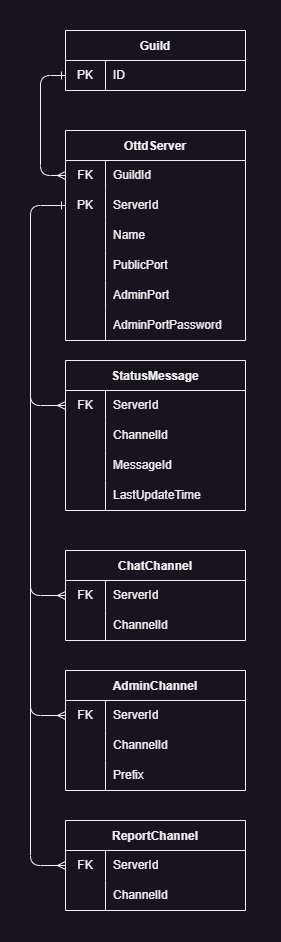

The diagram above was exported from draw.io. Its source (the exported page's mxGraphModel, read from the mxfile embedded in the PNG):
<mxGraphModel dx="1078" dy="926" grid="1" gridSize="10" guides="1" tooltips="1" connect="1" arrows="1" fold="1" page="1" pageScale="1" pageWidth="850" pageHeight="1100" background="#18141D" math="0" shadow="0">
  <root>
    <mxCell id="0" />
    <mxCell id="1" parent="0" />
    <mxCell id="146" value="" style="whiteSpace=wrap;html=1;labelBackgroundColor=none;labelBorderColor=none;strokeColor=none;fontColor=#F0F0F0;fillColor=#18141D;" vertex="1" parent="1">
      <mxGeometry x="280" y="30" width="280" height="940" as="geometry" />
    </mxCell>
    <mxCell id="15" value="Guild" style="shape=table;startSize=30;container=1;collapsible=0;childLayout=tableLayout;fixedRows=1;rowLines=0;fontStyle=1;fontColor=#F0F0F0;strokeColor=#F0F0F0;fillColor=#18141D;" vertex="1" parent="1">
      <mxGeometry x="345" y="60" width="180" height="60" as="geometry" />
    </mxCell>
    <mxCell id="16" value="" style="shape=tableRow;horizontal=0;startSize=0;swimlaneHead=0;swimlaneBody=0;top=0;left=0;bottom=0;right=0;collapsible=0;dropTarget=0;fillColor=none;points=[[0,0.5],[1,0.5]];portConstraint=eastwest;fontColor=#F0F0F0;strokeColor=#F0F0F0;" vertex="1" parent="15">
      <mxGeometry y="30" width="180" height="30" as="geometry" />
    </mxCell>
    <mxCell id="17" value="PK" style="shape=partialRectangle;html=1;whiteSpace=wrap;connectable=0;fillColor=none;top=0;left=0;bottom=0;right=0;overflow=hidden;pointerEvents=1;fontColor=#F0F0F0;strokeColor=#F0F0F0;" vertex="1" parent="16">
      <mxGeometry width="40" height="30" as="geometry">
        <mxRectangle width="40" height="30" as="alternateBounds" />
      </mxGeometry>
    </mxCell>
    <mxCell id="18" value="ID" style="shape=partialRectangle;html=1;whiteSpace=wrap;connectable=0;fillColor=none;top=0;left=0;bottom=0;right=0;align=left;spacingLeft=6;overflow=hidden;fontColor=#F0F0F0;strokeColor=#F0F0F0;" vertex="1" parent="16">
      <mxGeometry x="40" width="140" height="30" as="geometry">
        <mxRectangle width="140" height="30" as="alternateBounds" />
      </mxGeometry>
    </mxCell>
    <mxCell id="61" value="OttdServer" style="shape=table;startSize=30;container=1;collapsible=0;childLayout=tableLayout;fixedRows=1;rowLines=0;fontStyle=1;fontColor=#F0F0F0;strokeColor=#F0F0F0;fillColor=#18141D;" vertex="1" parent="1">
      <mxGeometry x="345" y="160" width="180" height="210" as="geometry" />
    </mxCell>
    <mxCell id="62" value="" style="shape=tableRow;horizontal=0;startSize=0;swimlaneHead=0;swimlaneBody=0;top=0;left=0;bottom=0;right=0;collapsible=0;dropTarget=0;fillColor=none;points=[[0,0.5],[1,0.5]];portConstraint=eastwest;fontColor=#F0F0F0;strokeColor=#F0F0F0;" vertex="1" parent="61">
      <mxGeometry y="30" width="180" height="30" as="geometry" />
    </mxCell>
    <mxCell id="63" value="FK" style="shape=partialRectangle;html=1;whiteSpace=wrap;connectable=0;fillColor=none;top=0;left=0;bottom=0;right=0;overflow=hidden;pointerEvents=1;fontColor=#F0F0F0;strokeColor=#F0F0F0;" vertex="1" parent="62">
      <mxGeometry width="40" height="30" as="geometry">
        <mxRectangle width="40" height="30" as="alternateBounds" />
      </mxGeometry>
    </mxCell>
    <mxCell id="64" value="GuildId" style="shape=partialRectangle;html=1;whiteSpace=wrap;connectable=0;fillColor=none;top=0;left=0;bottom=0;right=0;align=left;spacingLeft=6;overflow=hidden;labelBackgroundColor=none;labelBorderColor=none;fontColor=#F0F0F0;strokeColor=#F0F0F0;" vertex="1" parent="62">
      <mxGeometry x="40" width="140" height="30" as="geometry">
        <mxRectangle width="140" height="30" as="alternateBounds" />
      </mxGeometry>
    </mxCell>
    <mxCell id="65" value="" style="shape=tableRow;horizontal=0;startSize=0;swimlaneHead=0;swimlaneBody=0;top=0;left=0;bottom=0;right=0;collapsible=0;dropTarget=0;fillColor=none;points=[[0,0.5],[1,0.5]];portConstraint=eastwest;fontColor=#F0F0F0;strokeColor=#F0F0F0;" vertex="1" parent="61">
      <mxGeometry y="60" width="180" height="30" as="geometry" />
    </mxCell>
    <mxCell id="66" value="PK" style="shape=partialRectangle;html=1;whiteSpace=wrap;connectable=0;fillColor=none;top=0;left=0;bottom=0;right=0;overflow=hidden;fontColor=#F0F0F0;strokeColor=#F0F0F0;" vertex="1" parent="65">
      <mxGeometry width="40" height="30" as="geometry">
        <mxRectangle width="40" height="30" as="alternateBounds" />
      </mxGeometry>
    </mxCell>
    <mxCell id="67" value="ServerId" style="shape=partialRectangle;html=1;whiteSpace=wrap;connectable=0;fillColor=none;top=0;left=0;bottom=0;right=0;align=left;spacingLeft=6;overflow=hidden;fontColor=#F0F0F0;strokeColor=#F0F0F0;" vertex="1" parent="65">
      <mxGeometry x="40" width="140" height="30" as="geometry">
        <mxRectangle width="140" height="30" as="alternateBounds" />
      </mxGeometry>
    </mxCell>
    <mxCell id="68" value="" style="shape=tableRow;horizontal=0;startSize=0;swimlaneHead=0;swimlaneBody=0;top=0;left=0;bottom=0;right=0;collapsible=0;dropTarget=0;fillColor=none;points=[[0,0.5],[1,0.5]];portConstraint=eastwest;fontColor=#F0F0F0;strokeColor=#F0F0F0;" vertex="1" parent="61">
      <mxGeometry y="90" width="180" height="30" as="geometry" />
    </mxCell>
    <mxCell id="69" value="" style="shape=partialRectangle;html=1;whiteSpace=wrap;connectable=0;fillColor=none;top=0;left=0;bottom=0;right=0;overflow=hidden;fontColor=#F0F0F0;strokeColor=#F0F0F0;" vertex="1" parent="68">
      <mxGeometry width="40" height="30" as="geometry">
        <mxRectangle width="40" height="30" as="alternateBounds" />
      </mxGeometry>
    </mxCell>
    <mxCell id="70" value="Name" style="shape=partialRectangle;html=1;whiteSpace=wrap;connectable=0;fillColor=none;top=0;left=0;bottom=0;right=0;align=left;spacingLeft=6;overflow=hidden;fontColor=#F0F0F0;strokeColor=#F0F0F0;" vertex="1" parent="68">
      <mxGeometry x="40" width="140" height="30" as="geometry">
        <mxRectangle width="140" height="30" as="alternateBounds" />
      </mxGeometry>
    </mxCell>
    <mxCell id="71" style="shape=tableRow;horizontal=0;startSize=0;swimlaneHead=0;swimlaneBody=0;top=0;left=0;bottom=0;right=0;collapsible=0;dropTarget=0;fillColor=none;points=[[0,0.5],[1,0.5]];portConstraint=eastwest;fontColor=#F0F0F0;strokeColor=#F0F0F0;" vertex="1" parent="61">
      <mxGeometry y="120" width="180" height="30" as="geometry" />
    </mxCell>
    <mxCell id="72" style="shape=partialRectangle;html=1;whiteSpace=wrap;connectable=0;fillColor=none;top=0;left=0;bottom=0;right=0;overflow=hidden;fontColor=#F0F0F0;strokeColor=#F0F0F0;" vertex="1" parent="71">
      <mxGeometry width="40" height="30" as="geometry">
        <mxRectangle width="40" height="30" as="alternateBounds" />
      </mxGeometry>
    </mxCell>
    <mxCell id="73" value="PublicPort" style="shape=partialRectangle;html=1;whiteSpace=wrap;connectable=0;fillColor=none;top=0;left=0;bottom=0;right=0;align=left;spacingLeft=6;overflow=hidden;fontColor=#F0F0F0;strokeColor=#F0F0F0;" vertex="1" parent="71">
      <mxGeometry x="40" width="140" height="30" as="geometry">
        <mxRectangle width="140" height="30" as="alternateBounds" />
      </mxGeometry>
    </mxCell>
    <mxCell id="74" style="shape=tableRow;horizontal=0;startSize=0;swimlaneHead=0;swimlaneBody=0;top=0;left=0;bottom=0;right=0;collapsible=0;dropTarget=0;fillColor=none;points=[[0,0.5],[1,0.5]];portConstraint=eastwest;fontColor=#F0F0F0;strokeColor=#F0F0F0;" vertex="1" parent="61">
      <mxGeometry y="150" width="180" height="30" as="geometry" />
    </mxCell>
    <mxCell id="75" style="shape=partialRectangle;html=1;whiteSpace=wrap;connectable=0;fillColor=none;top=0;left=0;bottom=0;right=0;overflow=hidden;fontColor=#F0F0F0;strokeColor=#F0F0F0;" vertex="1" parent="74">
      <mxGeometry width="40" height="30" as="geometry">
        <mxRectangle width="40" height="30" as="alternateBounds" />
      </mxGeometry>
    </mxCell>
    <mxCell id="76" value="AdminPort" style="shape=partialRectangle;html=1;whiteSpace=wrap;connectable=0;fillColor=none;top=0;left=0;bottom=0;right=0;align=left;spacingLeft=6;overflow=hidden;fontColor=#F0F0F0;strokeColor=#F0F0F0;" vertex="1" parent="74">
      <mxGeometry x="40" width="140" height="30" as="geometry">
        <mxRectangle width="140" height="30" as="alternateBounds" />
      </mxGeometry>
    </mxCell>
    <mxCell id="77" style="shape=tableRow;horizontal=0;startSize=0;swimlaneHead=0;swimlaneBody=0;top=0;left=0;bottom=0;right=0;collapsible=0;dropTarget=0;fillColor=none;points=[[0,0.5],[1,0.5]];portConstraint=eastwest;fontColor=#F0F0F0;strokeColor=#F0F0F0;" vertex="1" parent="61">
      <mxGeometry y="180" width="180" height="30" as="geometry" />
    </mxCell>
    <mxCell id="78" style="shape=partialRectangle;html=1;whiteSpace=wrap;connectable=0;fillColor=none;top=0;left=0;bottom=0;right=0;overflow=hidden;fontColor=#F0F0F0;strokeColor=#F0F0F0;" vertex="1" parent="77">
      <mxGeometry width="40" height="30" as="geometry">
        <mxRectangle width="40" height="30" as="alternateBounds" />
      </mxGeometry>
    </mxCell>
    <mxCell id="79" value="AdminPortPassword" style="shape=partialRectangle;html=1;whiteSpace=wrap;connectable=0;fillColor=none;top=0;left=0;bottom=0;right=0;align=left;spacingLeft=6;overflow=hidden;fontColor=#F0F0F0;strokeColor=#F0F0F0;" vertex="1" parent="77">
      <mxGeometry x="40" width="140" height="30" as="geometry">
        <mxRectangle width="140" height="30" as="alternateBounds" />
      </mxGeometry>
    </mxCell>
    <mxCell id="82" value="" style="endArrow=ERone;html=1;exitX=0;exitY=0.5;exitDx=0;exitDy=0;entryX=0;entryY=0.5;entryDx=0;entryDy=0;startArrow=ERmany;startFill=0;endFill=0;fontColor=#F0F0F0;strokeColor=#F0F0F0;" edge="1" parent="1" source="62" target="16">
      <mxGeometry width="50" height="50" relative="1" as="geometry">
        <mxPoint x="290" y="170" as="sourcePoint" />
        <mxPoint x="340" y="120" as="targetPoint" />
        <Array as="points">
          <mxPoint x="320" y="205" />
          <mxPoint x="320" y="105" />
        </Array>
      </mxGeometry>
    </mxCell>
    <mxCell id="84" value="StatusMessage" style="shape=table;startSize=30;container=1;collapsible=0;childLayout=tableLayout;fixedRows=1;rowLines=0;fontStyle=1;fontColor=#F0F0F0;strokeColor=#F0F0F0;fillColor=#18141D;" vertex="1" parent="1">
      <mxGeometry x="345" y="390" width="180" height="150" as="geometry" />
    </mxCell>
    <mxCell id="88" value="" style="shape=tableRow;horizontal=0;startSize=0;swimlaneHead=0;swimlaneBody=0;top=0;left=0;bottom=0;right=0;collapsible=0;dropTarget=0;fillColor=none;points=[[0,0.5],[1,0.5]];portConstraint=eastwest;fontColor=#F0F0F0;strokeColor=#F0F0F0;" vertex="1" parent="84">
      <mxGeometry y="30" width="180" height="30" as="geometry" />
    </mxCell>
    <mxCell id="89" value="FK" style="shape=partialRectangle;html=1;whiteSpace=wrap;connectable=0;fillColor=none;top=0;left=0;bottom=0;right=0;overflow=hidden;fontColor=#F0F0F0;strokeColor=#F0F0F0;" vertex="1" parent="88">
      <mxGeometry width="40" height="30" as="geometry">
        <mxRectangle width="40" height="30" as="alternateBounds" />
      </mxGeometry>
    </mxCell>
    <mxCell id="90" value="ServerId" style="shape=partialRectangle;html=1;whiteSpace=wrap;connectable=0;fillColor=none;top=0;left=0;bottom=0;right=0;align=left;spacingLeft=6;overflow=hidden;fontColor=#F0F0F0;strokeColor=#F0F0F0;" vertex="1" parent="88">
      <mxGeometry x="40" width="140" height="30" as="geometry">
        <mxRectangle width="140" height="30" as="alternateBounds" />
      </mxGeometry>
    </mxCell>
    <mxCell id="91" value="" style="shape=tableRow;horizontal=0;startSize=0;swimlaneHead=0;swimlaneBody=0;top=0;left=0;bottom=0;right=0;collapsible=0;dropTarget=0;fillColor=none;points=[[0,0.5],[1,0.5]];portConstraint=eastwest;fontColor=#F0F0F0;strokeColor=#F0F0F0;" vertex="1" parent="84">
      <mxGeometry y="60" width="180" height="30" as="geometry" />
    </mxCell>
    <mxCell id="92" value="" style="shape=partialRectangle;html=1;whiteSpace=wrap;connectable=0;fillColor=none;top=0;left=0;bottom=0;right=0;overflow=hidden;fontColor=#F0F0F0;strokeColor=#F0F0F0;" vertex="1" parent="91">
      <mxGeometry width="40" height="30" as="geometry">
        <mxRectangle width="40" height="30" as="alternateBounds" />
      </mxGeometry>
    </mxCell>
    <mxCell id="93" value="ChannelId" style="shape=partialRectangle;html=1;whiteSpace=wrap;connectable=0;fillColor=none;top=0;left=0;bottom=0;right=0;align=left;spacingLeft=6;overflow=hidden;fontColor=#F0F0F0;strokeColor=#F0F0F0;" vertex="1" parent="91">
      <mxGeometry x="40" width="140" height="30" as="geometry">
        <mxRectangle width="140" height="30" as="alternateBounds" />
      </mxGeometry>
    </mxCell>
    <mxCell id="94" style="shape=tableRow;horizontal=0;startSize=0;swimlaneHead=0;swimlaneBody=0;top=0;left=0;bottom=0;right=0;collapsible=0;dropTarget=0;fillColor=none;points=[[0,0.5],[1,0.5]];portConstraint=eastwest;fontColor=#F0F0F0;strokeColor=#F0F0F0;" vertex="1" parent="84">
      <mxGeometry y="90" width="180" height="30" as="geometry" />
    </mxCell>
    <mxCell id="95" style="shape=partialRectangle;html=1;whiteSpace=wrap;connectable=0;fillColor=none;top=0;left=0;bottom=0;right=0;overflow=hidden;fontColor=#F0F0F0;strokeColor=#F0F0F0;" vertex="1" parent="94">
      <mxGeometry width="40" height="30" as="geometry">
        <mxRectangle width="40" height="30" as="alternateBounds" />
      </mxGeometry>
    </mxCell>
    <mxCell id="96" value="MessageId" style="shape=partialRectangle;html=1;whiteSpace=wrap;connectable=0;fillColor=none;top=0;left=0;bottom=0;right=0;align=left;spacingLeft=6;overflow=hidden;fontColor=#F0F0F0;strokeColor=#F0F0F0;" vertex="1" parent="94">
      <mxGeometry x="40" width="140" height="30" as="geometry">
        <mxRectangle width="140" height="30" as="alternateBounds" />
      </mxGeometry>
    </mxCell>
    <mxCell id="121" style="shape=tableRow;horizontal=0;startSize=0;swimlaneHead=0;swimlaneBody=0;top=0;left=0;bottom=0;right=0;collapsible=0;dropTarget=0;fillColor=none;points=[[0,0.5],[1,0.5]];portConstraint=eastwest;fontColor=#F0F0F0;strokeColor=#F0F0F0;" vertex="1" parent="84">
      <mxGeometry y="120" width="180" height="30" as="geometry" />
    </mxCell>
    <mxCell id="122" style="shape=partialRectangle;html=1;whiteSpace=wrap;connectable=0;fillColor=none;top=0;left=0;bottom=0;right=0;overflow=hidden;fontColor=#F0F0F0;strokeColor=#F0F0F0;" vertex="1" parent="121">
      <mxGeometry width="40" height="30" as="geometry">
        <mxRectangle width="40" height="30" as="alternateBounds" />
      </mxGeometry>
    </mxCell>
    <mxCell id="123" value="LastUpdateTime" style="shape=partialRectangle;html=1;whiteSpace=wrap;connectable=0;fillColor=none;top=0;left=0;bottom=0;right=0;align=left;spacingLeft=6;overflow=hidden;fontColor=#F0F0F0;strokeColor=#F0F0F0;" vertex="1" parent="121">
      <mxGeometry x="40" width="140" height="30" as="geometry">
        <mxRectangle width="140" height="30" as="alternateBounds" />
      </mxGeometry>
    </mxCell>
    <mxCell id="108" value="" style="endArrow=ERone;html=1;exitX=0;exitY=0.5;exitDx=0;exitDy=0;startArrow=ERmany;startFill=0;endFill=0;entryX=0;entryY=0.5;entryDx=0;entryDy=0;fontColor=#F0F0F0;strokeColor=#F0F0F0;" edge="1" parent="1" source="88" target="65">
      <mxGeometry width="50" height="50" relative="1" as="geometry">
        <mxPoint x="335" y="330" as="sourcePoint" />
        <mxPoint x="335" y="230" as="targetPoint" />
        <Array as="points">
          <mxPoint x="310" y="435" />
          <mxPoint x="310" y="235" />
        </Array>
      </mxGeometry>
    </mxCell>
    <mxCell id="109" value="ChatChannel" style="shape=table;startSize=30;container=1;collapsible=0;childLayout=tableLayout;fixedRows=1;rowLines=0;fontStyle=1;fontColor=#F0F0F0;strokeColor=#F0F0F0;fillColor=#18141D;" vertex="1" parent="1">
      <mxGeometry x="345" y="580" width="180" height="90" as="geometry" />
    </mxCell>
    <mxCell id="110" value="" style="shape=tableRow;horizontal=0;startSize=0;swimlaneHead=0;swimlaneBody=0;top=0;left=0;bottom=0;right=0;collapsible=0;dropTarget=0;fillColor=none;points=[[0,0.5],[1,0.5]];portConstraint=eastwest;fontColor=#F0F0F0;strokeColor=#F0F0F0;" vertex="1" parent="109">
      <mxGeometry y="30" width="180" height="30" as="geometry" />
    </mxCell>
    <mxCell id="111" value="FK" style="shape=partialRectangle;html=1;whiteSpace=wrap;connectable=0;fillColor=none;top=0;left=0;bottom=0;right=0;overflow=hidden;fontColor=#F0F0F0;strokeColor=#F0F0F0;" vertex="1" parent="110">
      <mxGeometry width="40" height="30" as="geometry">
        <mxRectangle width="40" height="30" as="alternateBounds" />
      </mxGeometry>
    </mxCell>
    <mxCell id="112" value="ServerId" style="shape=partialRectangle;html=1;whiteSpace=wrap;connectable=0;fillColor=none;top=0;left=0;bottom=0;right=0;align=left;spacingLeft=6;overflow=hidden;fontColor=#F0F0F0;strokeColor=#F0F0F0;" vertex="1" parent="110">
      <mxGeometry x="40" width="140" height="30" as="geometry">
        <mxRectangle width="140" height="30" as="alternateBounds" />
      </mxGeometry>
    </mxCell>
    <mxCell id="113" value="" style="shape=tableRow;horizontal=0;startSize=0;swimlaneHead=0;swimlaneBody=0;top=0;left=0;bottom=0;right=0;collapsible=0;dropTarget=0;fillColor=none;points=[[0,0.5],[1,0.5]];portConstraint=eastwest;fontColor=#F0F0F0;strokeColor=#F0F0F0;" vertex="1" parent="109">
      <mxGeometry y="60" width="180" height="30" as="geometry" />
    </mxCell>
    <mxCell id="114" value="" style="shape=partialRectangle;html=1;whiteSpace=wrap;connectable=0;fillColor=none;top=0;left=0;bottom=0;right=0;overflow=hidden;fontColor=#F0F0F0;strokeColor=#F0F0F0;" vertex="1" parent="113">
      <mxGeometry width="40" height="30" as="geometry">
        <mxRectangle width="40" height="30" as="alternateBounds" />
      </mxGeometry>
    </mxCell>
    <mxCell id="115" value="ChannelId" style="shape=partialRectangle;html=1;whiteSpace=wrap;connectable=0;fillColor=none;top=0;left=0;bottom=0;right=0;align=left;spacingLeft=6;overflow=hidden;fontColor=#F0F0F0;strokeColor=#F0F0F0;" vertex="1" parent="113">
      <mxGeometry x="40" width="140" height="30" as="geometry">
        <mxRectangle width="140" height="30" as="alternateBounds" />
      </mxGeometry>
    </mxCell>
    <mxCell id="120" value="" style="endArrow=none;html=1;exitX=0;exitY=0.5;exitDx=0;exitDy=0;startArrow=ERmany;startFill=0;fontColor=#F0F0F0;strokeColor=#F0F0F0;" edge="1" parent="1" source="110">
      <mxGeometry width="50" height="50" relative="1" as="geometry">
        <mxPoint x="240" y="540" as="sourcePoint" />
        <mxPoint x="310" y="400" as="targetPoint" />
        <Array as="points">
          <mxPoint x="310" y="625" />
        </Array>
      </mxGeometry>
    </mxCell>
    <mxCell id="124" value="AdminChannel" style="shape=table;startSize=30;container=1;collapsible=0;childLayout=tableLayout;fixedRows=1;rowLines=0;fontStyle=1;fontColor=#F0F0F0;strokeColor=#F0F0F0;fillColor=#18141D;" vertex="1" parent="1">
      <mxGeometry x="345" y="700" width="180" height="120" as="geometry" />
    </mxCell>
    <mxCell id="125" value="" style="shape=tableRow;horizontal=0;startSize=0;swimlaneHead=0;swimlaneBody=0;top=0;left=0;bottom=0;right=0;collapsible=0;dropTarget=0;fillColor=none;points=[[0,0.5],[1,0.5]];portConstraint=eastwest;fontColor=#F0F0F0;strokeColor=#F0F0F0;" vertex="1" parent="124">
      <mxGeometry y="30" width="180" height="30" as="geometry" />
    </mxCell>
    <mxCell id="126" value="FK" style="shape=partialRectangle;html=1;whiteSpace=wrap;connectable=0;fillColor=none;top=0;left=0;bottom=0;right=0;overflow=hidden;fontColor=#F0F0F0;strokeColor=#F0F0F0;" vertex="1" parent="125">
      <mxGeometry width="40" height="30" as="geometry">
        <mxRectangle width="40" height="30" as="alternateBounds" />
      </mxGeometry>
    </mxCell>
    <mxCell id="127" value="ServerId" style="shape=partialRectangle;html=1;whiteSpace=wrap;connectable=0;fillColor=none;top=0;left=0;bottom=0;right=0;align=left;spacingLeft=6;overflow=hidden;fontColor=#F0F0F0;strokeColor=#F0F0F0;" vertex="1" parent="125">
      <mxGeometry x="40" width="140" height="30" as="geometry">
        <mxRectangle width="140" height="30" as="alternateBounds" />
      </mxGeometry>
    </mxCell>
    <mxCell id="128" value="" style="shape=tableRow;horizontal=0;startSize=0;swimlaneHead=0;swimlaneBody=0;top=0;left=0;bottom=0;right=0;collapsible=0;dropTarget=0;fillColor=none;points=[[0,0.5],[1,0.5]];portConstraint=eastwest;fontColor=#F0F0F0;strokeColor=#F0F0F0;" vertex="1" parent="124">
      <mxGeometry y="60" width="180" height="30" as="geometry" />
    </mxCell>
    <mxCell id="129" value="" style="shape=partialRectangle;html=1;whiteSpace=wrap;connectable=0;fillColor=none;top=0;left=0;bottom=0;right=0;overflow=hidden;fontColor=#F0F0F0;strokeColor=#F0F0F0;" vertex="1" parent="128">
      <mxGeometry width="40" height="30" as="geometry">
        <mxRectangle width="40" height="30" as="alternateBounds" />
      </mxGeometry>
    </mxCell>
    <mxCell id="130" value="ChannelId" style="shape=partialRectangle;html=1;whiteSpace=wrap;connectable=0;fillColor=none;top=0;left=0;bottom=0;right=0;align=left;spacingLeft=6;overflow=hidden;fontColor=#F0F0F0;strokeColor=#F0F0F0;" vertex="1" parent="128">
      <mxGeometry x="40" width="140" height="30" as="geometry">
        <mxRectangle width="140" height="30" as="alternateBounds" />
      </mxGeometry>
    </mxCell>
    <mxCell id="131" style="shape=tableRow;horizontal=0;startSize=0;swimlaneHead=0;swimlaneBody=0;top=0;left=0;bottom=0;right=0;collapsible=0;dropTarget=0;fillColor=none;points=[[0,0.5],[1,0.5]];portConstraint=eastwest;fontColor=#F0F0F0;strokeColor=#F0F0F0;" vertex="1" parent="124">
      <mxGeometry y="90" width="180" height="30" as="geometry" />
    </mxCell>
    <mxCell id="132" style="shape=partialRectangle;html=1;whiteSpace=wrap;connectable=0;fillColor=none;top=0;left=0;bottom=0;right=0;overflow=hidden;fontColor=#F0F0F0;strokeColor=#F0F0F0;" vertex="1" parent="131">
      <mxGeometry width="40" height="30" as="geometry">
        <mxRectangle width="40" height="30" as="alternateBounds" />
      </mxGeometry>
    </mxCell>
    <mxCell id="133" value="Prefix" style="shape=partialRectangle;html=1;whiteSpace=wrap;connectable=0;fillColor=none;top=0;left=0;bottom=0;right=0;align=left;spacingLeft=6;overflow=hidden;fontColor=#F0F0F0;strokeColor=#F0F0F0;" vertex="1" parent="131">
      <mxGeometry x="40" width="140" height="30" as="geometry">
        <mxRectangle width="140" height="30" as="alternateBounds" />
      </mxGeometry>
    </mxCell>
    <mxCell id="134" value="" style="endArrow=none;html=1;exitX=0;exitY=0.5;exitDx=0;exitDy=0;startArrow=ERmany;startFill=0;fontColor=#F0F0F0;strokeColor=#F0F0F0;" edge="1" parent="1" source="125">
      <mxGeometry width="50" height="50" relative="1" as="geometry">
        <mxPoint x="345" y="715" as="sourcePoint" />
        <mxPoint x="310" y="530" as="targetPoint" />
        <Array as="points">
          <mxPoint x="310" y="745" />
        </Array>
      </mxGeometry>
    </mxCell>
    <mxCell id="135" value="ReportChannel" style="shape=table;startSize=30;container=1;collapsible=0;childLayout=tableLayout;fixedRows=1;rowLines=0;fontStyle=1;fontColor=#F0F0F0;strokeColor=#F0F0F0;fillColor=#18141D;" vertex="1" parent="1">
      <mxGeometry x="345" y="850" width="180" height="90" as="geometry" />
    </mxCell>
    <mxCell id="136" value="" style="shape=tableRow;horizontal=0;startSize=0;swimlaneHead=0;swimlaneBody=0;top=0;left=0;bottom=0;right=0;collapsible=0;dropTarget=0;fillColor=none;points=[[0,0.5],[1,0.5]];portConstraint=eastwest;fontColor=#F0F0F0;strokeColor=#F0F0F0;" vertex="1" parent="135">
      <mxGeometry y="30" width="180" height="30" as="geometry" />
    </mxCell>
    <mxCell id="137" value="FK" style="shape=partialRectangle;html=1;whiteSpace=wrap;connectable=0;fillColor=none;top=0;left=0;bottom=0;right=0;overflow=hidden;fontColor=#F0F0F0;strokeColor=#F0F0F0;" vertex="1" parent="136">
      <mxGeometry width="40" height="30" as="geometry">
        <mxRectangle width="40" height="30" as="alternateBounds" />
      </mxGeometry>
    </mxCell>
    <mxCell id="138" value="ServerId" style="shape=partialRectangle;html=1;whiteSpace=wrap;connectable=0;fillColor=none;top=0;left=0;bottom=0;right=0;align=left;spacingLeft=6;overflow=hidden;fontColor=#F0F0F0;strokeColor=#F0F0F0;" vertex="1" parent="136">
      <mxGeometry x="40" width="140" height="30" as="geometry">
        <mxRectangle width="140" height="30" as="alternateBounds" />
      </mxGeometry>
    </mxCell>
    <mxCell id="139" value="" style="shape=tableRow;horizontal=0;startSize=0;swimlaneHead=0;swimlaneBody=0;top=0;left=0;bottom=0;right=0;collapsible=0;dropTarget=0;fillColor=none;points=[[0,0.5],[1,0.5]];portConstraint=eastwest;fontColor=#F0F0F0;strokeColor=#F0F0F0;" vertex="1" parent="135">
      <mxGeometry y="60" width="180" height="30" as="geometry" />
    </mxCell>
    <mxCell id="140" value="" style="shape=partialRectangle;html=1;whiteSpace=wrap;connectable=0;fillColor=none;top=0;left=0;bottom=0;right=0;overflow=hidden;fontColor=#F0F0F0;strokeColor=#F0F0F0;" vertex="1" parent="139">
      <mxGeometry width="40" height="30" as="geometry">
        <mxRectangle width="40" height="30" as="alternateBounds" />
      </mxGeometry>
    </mxCell>
    <mxCell id="141" value="ChannelId" style="shape=partialRectangle;html=1;whiteSpace=wrap;connectable=0;fillColor=none;top=0;left=0;bottom=0;right=0;align=left;spacingLeft=6;overflow=hidden;fontColor=#F0F0F0;strokeColor=#F0F0F0;" vertex="1" parent="139">
      <mxGeometry x="40" width="140" height="30" as="geometry">
        <mxRectangle width="140" height="30" as="alternateBounds" />
      </mxGeometry>
    </mxCell>
    <mxCell id="145" value="" style="endArrow=none;html=1;exitX=0;exitY=0.5;exitDx=0;exitDy=0;startArrow=ERmany;startFill=0;fontColor=#F0F0F0;strokeColor=#F0F0F0;" edge="1" parent="1">
      <mxGeometry width="50" height="50" relative="1" as="geometry">
        <mxPoint x="345" y="895" as="sourcePoint" />
        <mxPoint x="310" y="680" as="targetPoint" />
        <Array as="points">
          <mxPoint x="310" y="895" />
        </Array>
      </mxGeometry>
    </mxCell>
  </root>
</mxGraphModel>